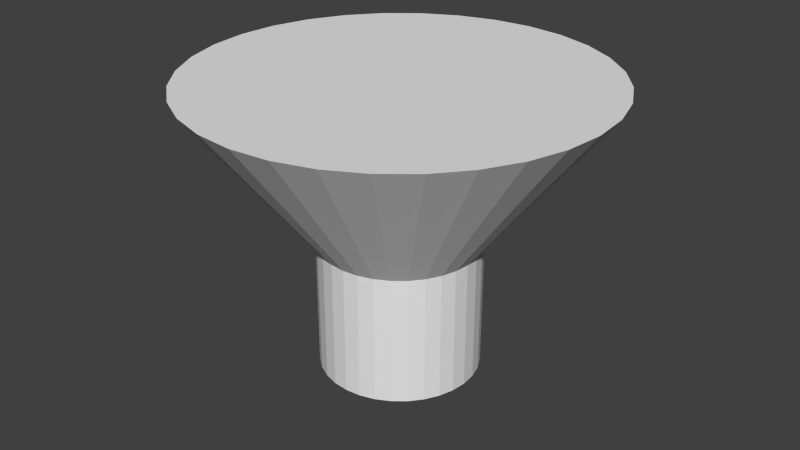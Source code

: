 # Source: lightshade.blend  (saved by Blender 2.72.0; exported with 4.5.12 LTS)
import bpy
from mathutils import Matrix  # noqa: F401  (used for matrix-valued properties, if any)

bpy.ops.wm.read_factory_settings(use_empty=True)
scene = bpy.context.scene
scene.name = 'Scene'

# ---- collections
col_collection_1 = bpy.data.collections.new('Collection 1'); scene.collection.children.link(col_collection_1)

# ---- world
world_world = bpy.data.worlds.new('World'); scene.world = world_world
world_world.color = (0.05088, 0.05088, 0.05088)
world_world.use_sun_shadow = False
world_world.sun_shadow_jitter_overblur = 0.0
world_world.cycles.sampling_method = 'MANUAL'
world_world.cycles.sample_map_resolution = 256

# ---- meshes
me_cylinder_001 = bpy.data.meshes.new('Cylinder.001')
me_cylinder_001.from_pydata([(0.0, 1.0, -1.0), (-1.836e-07, 2.547, 1.0), (0.1951, 0.9808, -1.0), (0.4968, 2.498, 1.0), (0.3827, 0.9239, -1.0), (0.9745, 2.353, 1.0), (0.5556, 0.8315, -1.0), (1.415, 2.117, 1.0), (0.7071, 0.7071, -1.0), (1.801, 1.801, 1.0), (0.8315, 0.5556, -1.0), (2.117, 1.415, 1.0), (0.9239, 0.3827, -1.0), (2.353, 0.9745, 1.0), (0.9808, 0.1951, -1.0), (2.498, 0.4968, 1.0), (1.0, 7.55e-08, -1.0), (2.547, -2.485e-07, 1.0), (0.9808, -0.1951, -1.0), (2.498, -0.4968, 1.0), (0.9239, -0.3827, -1.0), (2.353, -0.9745, 1.0), (0.8315, -0.5556, -1.0), (2.117, -1.415, 1.0), (0.7071, -0.7071, -1.0), (1.801, -1.801, 1.0), (0.5556, -0.8315, -1.0), (1.415, -2.117, 1.0), (0.3827, -0.9239, -1.0), (0.9745, -2.353, 1.0), (0.1951, -0.9808, -1.0), (0.4968, -2.498, 1.0), (-3.258e-07, -1.0, -1.0), (-1.013e-06, -2.547, 1.0), (-0.1951, -0.9808, -1.0), (-0.4968, -2.498, 1.0), (-0.3827, -0.9239, -1.0), (-0.9745, -2.353, 1.0), (-0.5556, -0.8315, -1.0), (-1.415, -2.117, 1.0), (-0.7071, -0.7071, -1.0), (-1.801, -1.801, 1.0), (-0.8315, -0.5556, -1.0), (-2.117, -1.415, 1.0), (-0.9239, -0.3827, -1.0), (-2.353, -0.9745, 1.0), (-0.9808, -0.1951, -1.0), (-2.498, -0.4968, 1.0), (-1.0, 9.656e-07, -1.0), (-2.547, 2.018e-06, 1.0), (-0.9808, 0.1951, -1.0), (-2.498, 0.4968, 1.0), (-0.9239, 0.3827, -1.0), (-2.353, 0.9745, 1.0), (-0.8315, 0.5556, -1.0), (-2.117, 1.415, 1.0), (-0.7071, 0.7071, -1.0), (-1.801, 1.801, 1.0), (-0.5556, 0.8315, -1.0), (-1.415, 2.117, 1.0), (-0.3827, 0.9239, -1.0), (-0.9745, 2.353, 1.0), (-0.1951, 0.9808, -1.0), (-0.4968, 2.498, 1.0)], [], [(0, 1, 3, 2), (2, 3, 5, 4), (4, 5, 7, 6), (6, 7, 9, 8), (8, 9, 11, 10), (10, 11, 13, 12), (12, 13, 15, 14), (14, 15, 17, 16), (16, 17, 19, 18), (18, 19, 21, 20), (20, 21, 23, 22), (22, 23, 25, 24), (24, 25, 27, 26), (26, 27, 29, 28), (28, 29, 31, 30), (30, 31, 33, 32), (32, 33, 35, 34), (34, 35, 37, 36), (36, 37, 39, 38), (38, 39, 41, 40), (40, 41, 43, 42), (42, 43, 45, 44), (44, 45, 47, 46), (46, 47, 49, 48), (48, 49, 51, 50), (50, 51, 53, 52), (52, 53, 55, 54), (54, 55, 57, 56), (56, 57, 59, 58), (58, 59, 61, 60), (3, 1, 63, 61, 59, 57, 55, 53, 51, 49, 47, 45, 43, 41, 39, 37, 35, 33, 31, 29, 27, 25, 23, 21, 19, 17, 15, 13, 11, 9, 7, 5), (62, 63, 1, 0), (60, 61, 63, 62), (0, 2, 4, 6, 8, 10, 12, 14, 16, 18, 20, 22, 24, 26, 28, 30, 32, 34, 36, 38, 40, 42, 44, 46, 48, 50, 52, 54, 56, 58, 60, 62)])
me_cylinder_001.use_remesh_preserve_volume = False
me_cylinder_001.use_remesh_preserve_attributes = False
me_cylinder_001.use_mirror_vertex_groups = False
me_cylinder_001.update()
me_cylinder = bpy.data.meshes.new('Cylinder')
me_cylinder.from_pydata([(0.0, 1.0, -1.0), (0.0, 1.0, 1.0), (0.1951, 0.9808, -1.0), (0.1951, 0.9808, 1.0), (0.3827, 0.9239, -1.0), (0.3827, 0.9239, 1.0), (0.5556, 0.8315, -1.0), (0.5556, 0.8315, 1.0), (0.7071, 0.7071, -1.0), (0.7071, 0.7071, 1.0), (0.8315, 0.5556, -1.0), (0.8315, 0.5556, 1.0), (0.9239, 0.3827, -1.0), (0.9239, 0.3827, 1.0), (0.9808, 0.1951, -1.0), (0.9808, 0.1951, 1.0), (1.0, 7.55e-08, -1.0), (1.0, 7.55e-08, 1.0), (0.9808, -0.1951, -1.0), (0.9808, -0.1951, 1.0), (0.9239, -0.3827, -1.0), (0.9239, -0.3827, 1.0), (0.8315, -0.5556, -1.0), (0.8315, -0.5556, 1.0), (0.7071, -0.7071, -1.0), (0.7071, -0.7071, 1.0), (0.5556, -0.8315, -1.0), (0.5556, -0.8315, 1.0), (0.3827, -0.9239, -1.0), (0.3827, -0.9239, 1.0), (0.1951, -0.9808, -1.0), (0.1951, -0.9808, 1.0), (-3.258e-07, -1.0, -1.0), (-3.258e-07, -1.0, 1.0), (-0.1951, -0.9808, -1.0), (-0.1951, -0.9808, 1.0), (-0.3827, -0.9239, -1.0), (-0.3827, -0.9239, 1.0), (-0.5556, -0.8315, -1.0), (-0.5556, -0.8315, 1.0), (-0.7071, -0.7071, -1.0), (-0.7071, -0.7071, 1.0), (-0.8315, -0.5556, -1.0), (-0.8315, -0.5556, 1.0), (-0.9239, -0.3827, -1.0), (-0.9239, -0.3827, 1.0), (-0.9808, -0.1951, -1.0), (-0.9808, -0.1951, 1.0), (-1.0, 9.656e-07, -1.0), (-1.0, 9.656e-07, 1.0), (-0.9808, 0.1951, -1.0), (-0.9808, 0.1951, 1.0), (-0.9239, 0.3827, -1.0), (-0.9239, 0.3827, 1.0), (-0.8315, 0.5556, -1.0), (-0.8315, 0.5556, 1.0), (-0.7071, 0.7071, -1.0), (-0.7071, 0.7071, 1.0), (-0.5556, 0.8315, -1.0), (-0.5556, 0.8315, 1.0), (-0.3827, 0.9239, -1.0), (-0.3827, 0.9239, 1.0), (-0.1951, 0.9808, -1.0), (-0.1951, 0.9808, 1.0)], [], [(0, 1, 3, 2), (2, 3, 5, 4), (4, 5, 7, 6), (6, 7, 9, 8), (8, 9, 11, 10), (10, 11, 13, 12), (12, 13, 15, 14), (14, 15, 17, 16), (16, 17, 19, 18), (18, 19, 21, 20), (20, 21, 23, 22), (22, 23, 25, 24), (24, 25, 27, 26), (26, 27, 29, 28), (28, 29, 31, 30), (30, 31, 33, 32), (32, 33, 35, 34), (34, 35, 37, 36), (36, 37, 39, 38), (38, 39, 41, 40), (40, 41, 43, 42), (42, 43, 45, 44), (44, 45, 47, 46), (46, 47, 49, 48), (48, 49, 51, 50), (50, 51, 53, 52), (52, 53, 55, 54), (54, 55, 57, 56), (56, 57, 59, 58), (58, 59, 61, 60), (3, 1, 63, 61, 59, 57, 55, 53, 51, 49, 47, 45, 43, 41, 39, 37, 35, 33, 31, 29, 27, 25, 23, 21, 19, 17, 15, 13, 11, 9, 7, 5), (62, 63, 1, 0), (60, 61, 63, 62), (0, 2, 4, 6, 8, 10, 12, 14, 16, 18, 20, 22, 24, 26, 28, 30, 32, 34, 36, 38, 40, 42, 44, 46, 48, 50, 52, 54, 56, 58, 60, 62)])
me_cylinder.use_remesh_preserve_volume = False
me_cylinder.use_remesh_preserve_attributes = False
me_cylinder.use_mirror_vertex_groups = False
me_cylinder.update()

# ---- objects
ob_cylinder_001 = bpy.data.objects.new('Cylinder.001', me_cylinder_001)
ob_cylinder = bpy.data.objects.new('Cylinder', me_cylinder)

# ---- transforms, parenting, visibility, modifiers, constraints
ob_cylinder_001.location = (0.0, 0.0, 1.627)
ob_cylinder_001.lineart.crease_threshold = 0.0
ob_cylinder.location = (0.0, 0.0, 0.0)
ob_cylinder.lineart.crease_threshold = 0.0

# ---- collection membership
col_collection_1.objects.link(ob_cylinder_001)
col_collection_1.objects.link(ob_cylinder)

# ---- scene / render settings (as saved in the file)
scene.frame_start = 1; scene.frame_end = 250; scene.frame_set(1)
scene.render.engine = 'BLENDER_EEVEE_NEXT'
scene.render.resolution_percentage = 50
scene.render.dither_intensity = 0.0
scene.cycles.use_denoising = False
scene.cycles.samples = 10
scene.cycles.sampling_pattern = 'TABULATED_SOBOL'
scene.cycles.light_sampling_threshold = 0.0
scene.cycles.use_adaptive_sampling = False
scene.cycles.use_light_tree = False
scene.cycles.blur_glossy = 0.0
scene.cycles.pixel_filter_type = 'GAUSSIAN'
scene.cycles.sample_clamp_indirect = 0.0
scene.view_settings.view_transform = 'Standard'
bpy.context.view_layer.update()

# ---- added for rendering (the .blend has no active camera and no usable light): camera, sun
cam_auto = bpy.data.cameras.new('AutoCamera')
cam_auto.lens = 50.0
cam_auto.sensor_width = 36.0
cam_auto.clip_end = 1000.0
ob_auto_camera = bpy.data.objects.new('AutoCamera', cam_auto)
scene.collection.objects.link(ob_auto_camera)
ob_auto_camera.location = (7.46118, -8.95342, 6.78226)
ob_auto_camera.rotation_euler = (1.09748, -7.21219e-08, 0.694738)
scene.camera = ob_auto_camera
light_auto_sun = bpy.data.lights.new('AutoSun', 'SUN')
light_auto_sun.energy = 3.0
light_auto_sun.angle = 0.0523599
ob_auto_sun = bpy.data.objects.new('AutoSun', light_auto_sun)
scene.collection.objects.link(ob_auto_sun)
ob_auto_sun.rotation_euler = (0.872665, 0.174533, 0.523599)
bpy.context.view_layer.update()
